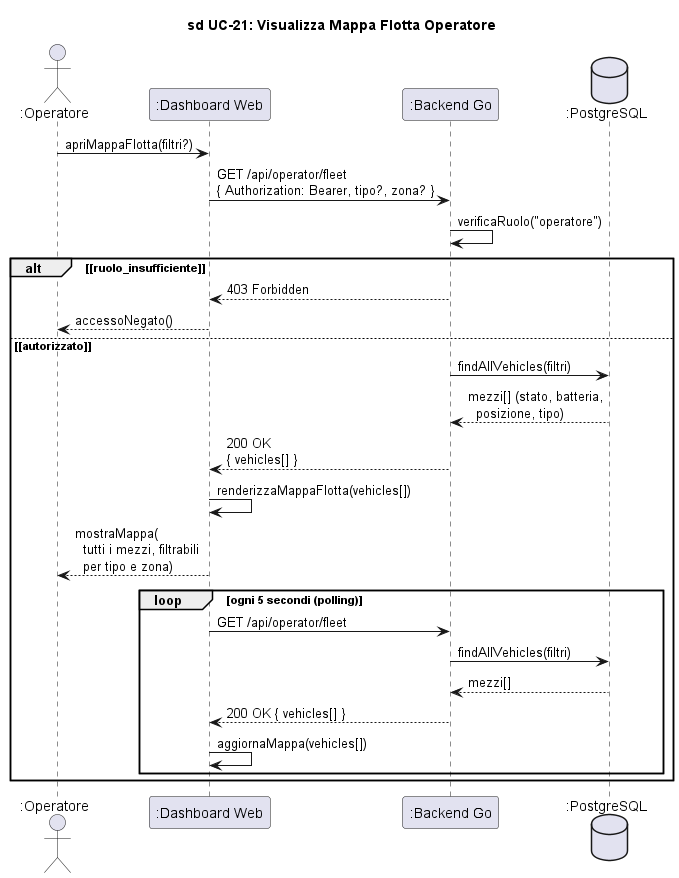

The diagram above was rendered by PlantUML. Its source (embedded in the PNG):
@startuml sd_UC21_MappaFlottaOperatore

title sd UC-21: Visualizza Mappa Flotta Operatore

skinparam hyperlinkColor black
skinparam hyperlinkUnderline false

actor ":Operatore" as Operatore
participant ":Dashboard Web" as Dash
participant ":Backend Go" as Backend
database ":PostgreSQL" as DB

Operatore -> Dash : apriMappaFlotta(filtri?)

Dash -> Backend : GET /api/operator/fleet\n{ Authorization: Bearer, tipo?, zona? }

Backend -> Backend : verificaRuolo("operatore")

alt ~[ruolo_insufficiente~]
    Backend --> Dash : 403 Forbidden
    Dash --> Operatore : accessoNegato()
else ~[autorizzato~]
    Backend -> DB : findAllVehicles(filtri)
    DB --> Backend : mezzi[] (stato, batteria,\n  posizione, tipo)
    Backend --> Dash : 200 OK\n{ vehicles[] }
    Dash -> Dash : renderizzaMappaFlotta(vehicles[])
    Dash --> Operatore : mostraMappa(\n  tutti i mezzi, filtrabili\n  per tipo e zona)

    loop ogni 5 secondi (polling)
        Dash -> Backend : GET /api/operator/fleet
        Backend -> DB : findAllVehicles(filtri)
        DB --> Backend : mezzi[]
        Backend --> Dash : 200 OK { vehicles[] }
        Dash -> Dash : aggiornaMappa(vehicles[])
    end
end

@enduml